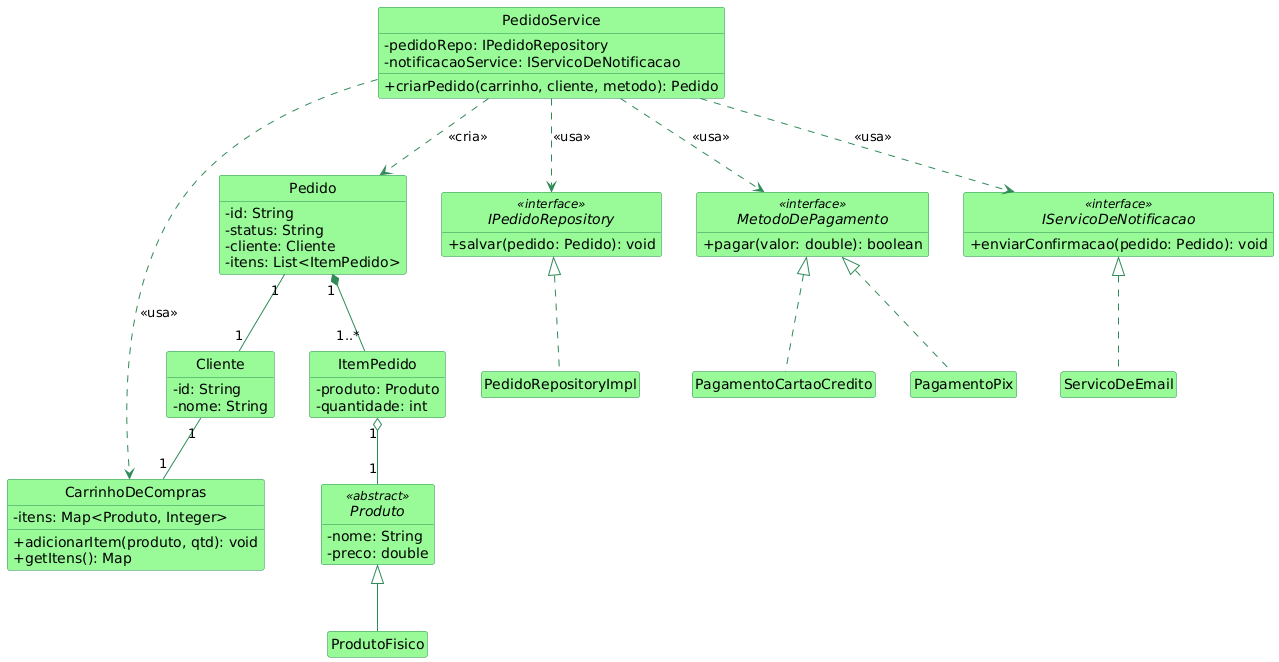

The diagram above was rendered by PlantUML. Its source (embedded in the PNG):
@startuml
' --- Configurações Visuais ---
skinparam classAttributeIconSize 0
skinparam style strictuml
skinparam shadowing false
skinparam class {
    BackgroundColor PaleGreen
    ArrowColor SeaGreen
    BorderColor SeaGreen
}
skinparam interface {
    BackgroundColor LightSkyBlue
    ArrowColor RoyalBlue
    BorderColor RoyalBlue
}
hide empty members

' ---------- ENTIDADES ----------
abstract class Produto <<abstract>> {
  - nome: String
  - preco: double
}

class ProdutoFisico extends Produto {
}

class Cliente {
  - id: String
  - nome: String
}

class CarrinhoDeCompras {
    - itens: Map<Produto, Integer>
    + adicionarItem(produto, qtd): void
    + getItens(): Map
}

class Pedido {
  - id: String
  - status: String
  - cliente: Cliente
  - itens: List<ItemPedido>
}

class ItemPedido {
  - produto: Produto
  - quantidade: int
}

' ---------- INTERFACES E SERVIÇOS (SOLID) ----------
interface IPedidoRepository <<interface>> {
  + salvar(pedido: Pedido): void
}
class PedidoRepositoryImpl implements IPedidoRepository {}

interface MetodoDePagamento <<interface>> {
  + pagar(valor: double): boolean
}
class PagamentoCartaoCredito implements MetodoDePagamento {}
class PagamentoPix implements MetodoDePagamento {}

interface IServicoDeNotificacao <<interface>> {
    + enviarConfirmacao(pedido: Pedido): void
}
class ServicoDeEmail implements IServicoDeNotificacao {}


class PedidoService {
  - pedidoRepo: IPedidoRepository
  - notificacaoService: IServicoDeNotificacao
  + criarPedido(carrinho, cliente, metodo): Pedido
}

' ---------- RELACIONAMENTOS ----------
Cliente "1" -- "1" CarrinhoDeCompras
Pedido "1" *-- "1..*" ItemPedido
ItemPedido "1" o-- "1" Produto
Pedido "1" -- "1" Cliente

PedidoService ..> Pedido : <<cria>>
PedidoService ..> IPedidoRepository : <<usa>>
PedidoService ..> MetodoDePagamento : <<usa>>
PedidoService ..> IServicoDeNotificacao : <<usa>>
PedidoService ..> CarrinhoDeCompras : <<usa>>
@enduml